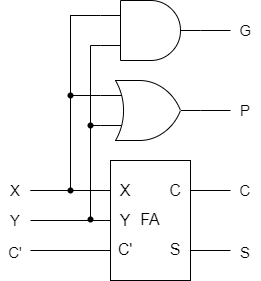

The diagram above was exported from draw.io. Its source (the exported page's mxGraphModel, read from the mxfile embedded in the PNG):
<mxGraphModel dx="591" dy="1449" grid="1" gridSize="10" guides="1" tooltips="1" connect="1" arrows="1" fold="1" page="1" pageScale="1" pageWidth="827" pageHeight="1169" math="0" shadow="0">
  <root>
    <mxCell id="0" />
    <mxCell id="1" parent="0" />
    <mxCell id="2" value="" style="rounded=0;whiteSpace=wrap;html=1;fontSize=16;" vertex="1" parent="1">
      <mxGeometry x="400" y="520" width="80" height="120" as="geometry" />
    </mxCell>
    <mxCell id="3" value="" style="endArrow=none;html=1;exitDx=0;exitDy=0;startArrow=none;" edge="1" parent="1" source="24">
      <mxGeometry width="50" height="50" relative="1" as="geometry">
        <mxPoint x="290" y="545" as="sourcePoint" />
        <mxPoint x="320" y="550" as="targetPoint" />
      </mxGeometry>
    </mxCell>
    <mxCell id="4" value="" style="endArrow=none;html=1;exitX=0;exitY=0.75;exitDx=0;exitDy=0;" edge="1" parent="1" source="2">
      <mxGeometry width="50" height="50" relative="1" as="geometry">
        <mxPoint x="410" y="560" as="sourcePoint" />
        <mxPoint x="320" y="610" as="targetPoint" />
      </mxGeometry>
    </mxCell>
    <mxCell id="5" value="" style="endArrow=none;html=1;exitX=1;exitY=0.25;exitDx=0;exitDy=0;" edge="1" parent="1" source="2">
      <mxGeometry width="50" height="50" relative="1" as="geometry">
        <mxPoint x="410" y="560" as="sourcePoint" />
        <mxPoint x="520" y="550" as="targetPoint" />
      </mxGeometry>
    </mxCell>
    <mxCell id="6" value="" style="endArrow=none;html=1;exitX=1;exitY=0.75;exitDx=0;exitDy=0;" edge="1" parent="1" source="2">
      <mxGeometry width="50" height="50" relative="1" as="geometry">
        <mxPoint x="410" y="620" as="sourcePoint" />
        <mxPoint x="520" y="610" as="targetPoint" />
      </mxGeometry>
    </mxCell>
    <mxCell id="7" value="&lt;span style=&quot;font-size: 16px;&quot;&gt;C&lt;/span&gt;" style="text;strokeColor=none;align=center;fillColor=none;html=1;verticalAlign=middle;whiteSpace=wrap;rounded=0;" vertex="1" parent="1">
      <mxGeometry x="450" y="535" width="30" height="30" as="geometry" />
    </mxCell>
    <mxCell id="8" value="&lt;span style=&quot;font-size: 16px;&quot;&gt;S&lt;/span&gt;" style="text;strokeColor=none;align=center;fillColor=none;html=1;verticalAlign=middle;whiteSpace=wrap;rounded=0;" vertex="1" parent="1">
      <mxGeometry x="450" y="594" width="30" height="30" as="geometry" />
    </mxCell>
    <mxCell id="9" value="&lt;font style=&quot;font-size: 16px;&quot;&gt;X&lt;/font&gt;" style="text;strokeColor=none;align=center;fillColor=none;html=1;verticalAlign=middle;whiteSpace=wrap;rounded=0;" vertex="1" parent="1">
      <mxGeometry x="400" y="535" width="30" height="30" as="geometry" />
    </mxCell>
    <mxCell id="10" value="&lt;font style=&quot;font-size: 16px;&quot;&gt;Y&lt;/font&gt;&lt;span style=&quot;color: rgba(0, 0, 0, 0); font-family: monospace; font-size: 0px; text-align: start;&quot;&gt;%3CmxGraphModel%3E%3Croot%3E%3CmxCell%20id%3D%220%22%2F%3E%3CmxCell%20id%3D%221%22%20parent%3D%220%22%2F%3E%3CmxCell%20id%3D%222%22%20value%3D%22%26lt%3Bfont%20style%3D%26quot%3Bfont-size%3A%2016px%3B%26quot%3B%26gt%3BX%26lt%3B%2Ffont%26gt%3B%22%20style%3D%22text%3BstrokeColor%3Dnone%3Balign%3Dcenter%3BfillColor%3Dnone%3Bhtml%3D1%3BverticalAlign%3Dmiddle%3BwhiteSpace%3Dwrap%3Brounded%3D0%3B%22%20vertex%3D%221%22%20parent%3D%221%22%3E%3CmxGeometry%20x%3D%2290%22%20y%3D%22585%22%20width%3D%2230%22%20height%3D%2230%22%20as%3D%22geometry%22%2F%3E%3C%2FmxCell%3E%3C%2Froot%3E%3C%2FmxGraphModel%3E&lt;/span&gt;" style="text;strokeColor=none;align=center;fillColor=none;html=1;verticalAlign=middle;whiteSpace=wrap;rounded=0;" vertex="1" parent="1">
      <mxGeometry x="400" y="565" width="30" height="30" as="geometry" />
    </mxCell>
    <mxCell id="11" value="&lt;span style=&quot;font-size: 16px;&quot;&gt;FA&lt;/span&gt;" style="text;strokeColor=none;align=center;fillColor=none;html=1;verticalAlign=middle;whiteSpace=wrap;rounded=0;" vertex="1" parent="1">
      <mxGeometry x="425" y="564" width="30" height="30" as="geometry" />
    </mxCell>
    <mxCell id="12" value="&lt;span style=&quot;font-size: 16px;&quot;&gt;C'&lt;/span&gt;" style="text;strokeColor=none;align=center;fillColor=none;html=1;verticalAlign=middle;whiteSpace=wrap;rounded=0;" vertex="1" parent="1">
      <mxGeometry x="400" y="594" width="30" height="30" as="geometry" />
    </mxCell>
    <mxCell id="13" value="" style="endArrow=none;html=1;exitX=0;exitY=0.5;exitDx=0;exitDy=0;" edge="1" parent="1" source="10">
      <mxGeometry width="50" height="50" relative="1" as="geometry">
        <mxPoint x="410" y="620" as="sourcePoint" />
        <mxPoint x="320" y="580" as="targetPoint" />
      </mxGeometry>
    </mxCell>
    <mxCell id="15" value="" style="verticalLabelPosition=bottom;shadow=0;dashed=0;align=center;html=1;verticalAlign=top;shape=mxgraph.electrical.logic_gates.logic_gate;operation=and;" vertex="1" parent="1">
      <mxGeometry x="390" y="360" width="100" height="60" as="geometry" />
    </mxCell>
    <mxCell id="16" value="" style="verticalLabelPosition=bottom;shadow=0;dashed=0;align=center;html=1;verticalAlign=top;shape=mxgraph.electrical.logic_gates.logic_gate;operation=or;" vertex="1" parent="1">
      <mxGeometry x="390" y="440" width="100" height="60" as="geometry" />
    </mxCell>
    <mxCell id="17" style="html=1;endArrow=none;endFill=0;edgeStyle=orthogonalEdgeStyle;rounded=0;startArrow=none;exitDx=0;exitDy=0;exitPerimeter=0;" edge="1" parent="1" source="21">
      <mxGeometry relative="1" as="geometry">
        <mxPoint x="160" y="600" as="sourcePoint" />
        <mxPoint x="320" y="550" as="targetPoint" />
        <Array as="points">
          <mxPoint x="360" y="375" />
          <mxPoint x="360" y="550" />
        </Array>
      </mxGeometry>
    </mxCell>
    <mxCell id="18" style="html=1;endArrow=none;endFill=0;edgeStyle=orthogonalEdgeStyle;rounded=0;startArrow=none;" edge="1" parent="1" source="26">
      <mxGeometry relative="1" as="geometry">
        <mxPoint x="340" y="485" as="sourcePoint" />
        <mxPoint x="340" y="580" as="targetPoint" />
        <Array as="points">
          <mxPoint x="380" y="580" />
        </Array>
      </mxGeometry>
    </mxCell>
    <mxCell id="19" value="" style="endArrow=none;html=1;entryX=0;entryY=0.25;entryDx=0;entryDy=0;entryPerimeter=0;startArrow=none;" edge="1" parent="1" source="21" target="16">
      <mxGeometry width="50" height="50" relative="1" as="geometry">
        <mxPoint x="320" y="455" as="sourcePoint" />
        <mxPoint x="440" y="710" as="targetPoint" />
      </mxGeometry>
    </mxCell>
    <mxCell id="20" value="" style="endArrow=none;html=1;entryX=0;entryY=0.75;entryDx=0;entryDy=0;entryPerimeter=0;startArrow=none;" edge="1" parent="1" source="22" target="16">
      <mxGeometry width="50" height="50" relative="1" as="geometry">
        <mxPoint x="340" y="485" as="sourcePoint" />
        <mxPoint x="400" y="435" as="targetPoint" />
      </mxGeometry>
    </mxCell>
    <mxCell id="23" value="" style="html=1;endArrow=none;endFill=0;edgeStyle=orthogonalEdgeStyle;rounded=0;startArrow=none;exitX=0;exitY=0.75;exitDx=0;exitDy=0;exitPerimeter=0;" edge="1" parent="1" source="15" target="22">
      <mxGeometry relative="1" as="geometry">
        <mxPoint x="390" y="375" as="sourcePoint" />
        <mxPoint x="340" y="580" as="targetPoint" />
        <Array as="points">
          <mxPoint x="380" y="405" />
          <mxPoint x="380" y="485" />
        </Array>
      </mxGeometry>
    </mxCell>
    <mxCell id="25" value="" style="endArrow=none;html=1;exitX=0;exitY=0.25;exitDx=0;exitDy=0;" edge="1" parent="1" source="2" target="24">
      <mxGeometry width="50" height="50" relative="1" as="geometry">
        <mxPoint x="400" y="550" as="sourcePoint" />
        <mxPoint x="280" y="550" as="targetPoint" />
      </mxGeometry>
    </mxCell>
    <mxCell id="24" value="" style="shape=waypoint;sketch=0;fillStyle=solid;size=6;pointerEvents=1;points=[];fillColor=none;resizable=0;rotatable=0;perimeter=centerPerimeter;snapToPoint=1;" vertex="1" parent="1">
      <mxGeometry x="350" y="540" width="20" height="20" as="geometry" />
    </mxCell>
    <mxCell id="27" value="" style="endArrow=none;html=1;entryDx=0;entryDy=0;entryPerimeter=0;" edge="1" parent="1" target="22">
      <mxGeometry width="50" height="50" relative="1" as="geometry">
        <mxPoint x="380" y="485" as="sourcePoint" />
        <mxPoint x="390" y="485" as="targetPoint" />
      </mxGeometry>
    </mxCell>
    <mxCell id="22" value="" style="shape=waypoint;sketch=0;fillStyle=solid;size=6;pointerEvents=1;points=[];fillColor=none;resizable=0;rotatable=0;perimeter=centerPerimeter;snapToPoint=1;" vertex="1" parent="1">
      <mxGeometry x="370" y="475" width="20" height="20" as="geometry" />
    </mxCell>
    <mxCell id="28" value="" style="endArrow=none;html=1;entryDx=0;entryDy=0;entryPerimeter=0;exitX=0.6;exitY=0.4;exitDx=0;exitDy=0;exitPerimeter=0;" edge="1" parent="1" source="21" target="21">
      <mxGeometry width="50" height="50" relative="1" as="geometry">
        <mxPoint x="320" y="455" as="sourcePoint" />
        <mxPoint x="390" y="455" as="targetPoint" />
      </mxGeometry>
    </mxCell>
    <mxCell id="29" value="G" style="text;strokeColor=none;align=center;fillColor=none;html=1;verticalAlign=middle;whiteSpace=wrap;rounded=0;fontSize=15;" vertex="1" parent="1">
      <mxGeometry x="520" y="377.5" width="30" height="25" as="geometry" />
    </mxCell>
    <mxCell id="30" value="" style="endArrow=none;html=1;entryX=1;entryY=0.5;entryDx=0;entryDy=0;entryPerimeter=0;startArrow=none;" edge="1" parent="1" target="16">
      <mxGeometry width="50" height="50" relative="1" as="geometry">
        <mxPoint x="520" y="470" as="sourcePoint" />
        <mxPoint x="400" y="465" as="targetPoint" />
      </mxGeometry>
    </mxCell>
    <mxCell id="31" value="" style="endArrow=none;html=1;entryX=1;entryY=0.5;entryDx=0;entryDy=0;entryPerimeter=0;startArrow=none;" edge="1" parent="1" target="15">
      <mxGeometry width="50" height="50" relative="1" as="geometry">
        <mxPoint x="520" y="390" as="sourcePoint" />
        <mxPoint x="500" y="480" as="targetPoint" />
      </mxGeometry>
    </mxCell>
    <mxCell id="32" value="P" style="text;strokeColor=none;align=center;fillColor=none;html=1;verticalAlign=middle;whiteSpace=wrap;rounded=0;fontSize=15;" vertex="1" parent="1">
      <mxGeometry x="520" y="457.5" width="30" height="25" as="geometry" />
    </mxCell>
    <mxCell id="33" value="C" style="text;strokeColor=none;align=center;fillColor=none;html=1;verticalAlign=middle;whiteSpace=wrap;rounded=0;fontSize=15;" vertex="1" parent="1">
      <mxGeometry x="520" y="537.5" width="30" height="25" as="geometry" />
    </mxCell>
    <mxCell id="34" value="S" style="text;strokeColor=none;align=center;fillColor=none;html=1;verticalAlign=middle;whiteSpace=wrap;rounded=0;fontSize=15;" vertex="1" parent="1">
      <mxGeometry x="520" y="599" width="30" height="25" as="geometry" />
    </mxCell>
    <mxCell id="35" value="" style="html=1;endArrow=none;endFill=0;edgeStyle=orthogonalEdgeStyle;rounded=0;startArrow=none;" edge="1" parent="1" source="22" target="26">
      <mxGeometry relative="1" as="geometry">
        <mxPoint x="380" y="485" as="sourcePoint" />
        <mxPoint x="340" y="580" as="targetPoint" />
        <Array as="points" />
      </mxGeometry>
    </mxCell>
    <mxCell id="26" value="" style="shape=waypoint;sketch=0;fillStyle=solid;size=6;pointerEvents=1;points=[];fillColor=none;resizable=0;rotatable=0;perimeter=centerPerimeter;snapToPoint=1;" vertex="1" parent="1">
      <mxGeometry x="370" y="569" width="20" height="20" as="geometry" />
    </mxCell>
    <mxCell id="36" value="" style="html=1;endArrow=none;endFill=0;edgeStyle=orthogonalEdgeStyle;rounded=0;startArrow=none;exitX=0;exitY=0.25;exitDx=0;exitDy=0;exitPerimeter=0;" edge="1" parent="1" source="15" target="21">
      <mxGeometry relative="1" as="geometry">
        <mxPoint x="390" y="375" as="sourcePoint" />
        <mxPoint x="320" y="550" as="targetPoint" />
        <Array as="points" />
      </mxGeometry>
    </mxCell>
    <mxCell id="21" value="" style="shape=waypoint;sketch=0;fillStyle=solid;size=6;pointerEvents=1;points=[];fillColor=none;resizable=0;rotatable=0;perimeter=centerPerimeter;snapToPoint=1;" vertex="1" parent="1">
      <mxGeometry x="350" y="445" width="20" height="20" as="geometry" />
    </mxCell>
    <mxCell id="37" value="Y" style="text;strokeColor=none;align=center;fillColor=none;html=1;verticalAlign=middle;whiteSpace=wrap;rounded=0;fontSize=15;" vertex="1" parent="1">
      <mxGeometry x="290" y="567.5" width="30" height="25" as="geometry" />
    </mxCell>
    <mxCell id="38" value="X" style="text;strokeColor=none;align=center;fillColor=none;html=1;verticalAlign=middle;whiteSpace=wrap;rounded=0;fontSize=15;" vertex="1" parent="1">
      <mxGeometry x="290" y="537.5" width="30" height="25" as="geometry" />
    </mxCell>
    <mxCell id="39" value="C'" style="text;strokeColor=none;align=center;fillColor=none;html=1;verticalAlign=middle;whiteSpace=wrap;rounded=0;fontSize=15;" vertex="1" parent="1">
      <mxGeometry x="290" y="599" width="30" height="25" as="geometry" />
    </mxCell>
  </root>
</mxGraphModel>